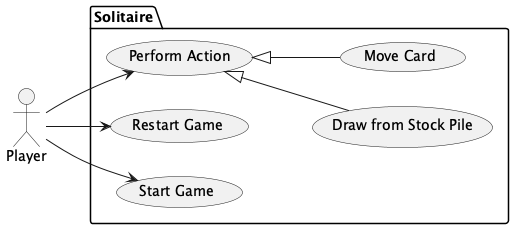

The diagram above was rendered by PlantUML. Its source (embedded in the PNG):
@startuml
left to right direction
actor "Player" as pl
package Solitaire {
	usecase "Start Game" as UC1
	usecase "Restart Game" as UC2
	usecase "Perform Action" as UC3
	usecase "Draw from Stock Pile" as UC4
	usecase "Move Card" as UC5 
}

pl --> UC1
pl --> UC2
pl --> UC3
UC3 <|-- UC4
UC3 <|-- UC5

@enduml